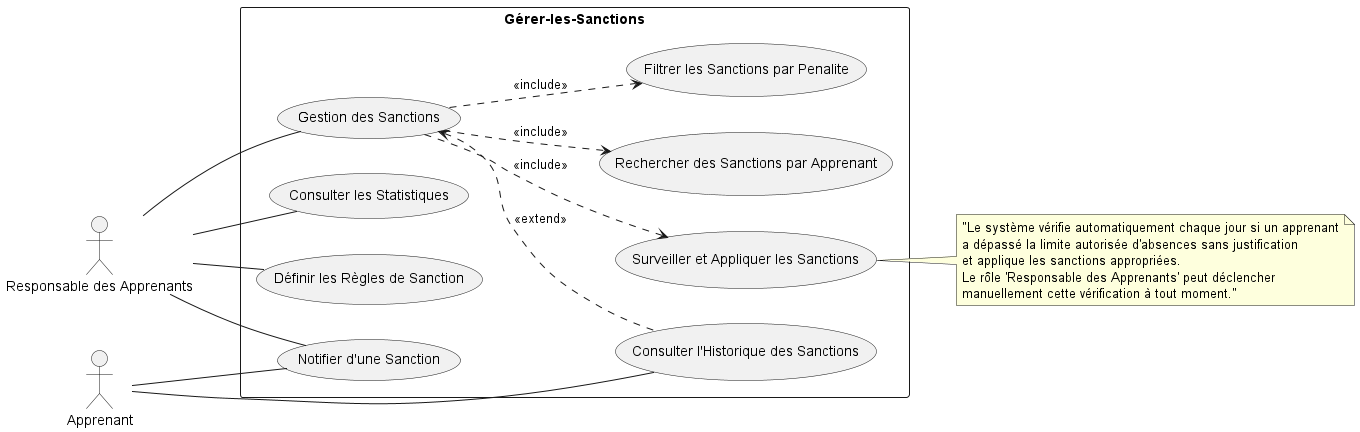

The diagram above was rendered by PlantUML. Its source (embedded in the PNG):
@startuml
left to right direction
actor "Responsable des Apprenants" as Admin
actor Apprenant

rectangle Gérer-les-Sanctions {
  usecase "Définir les Règles de Sanction" as UC1
  usecase "Surveiller et Appliquer les Sanctions" as UC2
  usecase "Notifier d'une Sanction" as UC3
  usecase "Consulter l'Historique des Sanctions" as UC4
  usecase "Gestion des Sanctions" as UC5
  usecase "Rechercher des Sanctions par Apprenant" as UC6
  usecase "Filtrer les Sanctions par Penalite" as UC7
  usecase "Consulter les Statistiques" as UC8
}

note right of UC2
"Le système vérifie automatiquement chaque jour si un apprenant
a dépassé la limite autorisée d'absences sans justification 
et applique les sanctions appropriées.
Le rôle 'Responsable des Apprenants' peut déclencher 
manuellement cette vérification à tout moment."
end note

Admin -- UC1

Admin -- UC3
Admin -- UC5
Admin -- UC8

Apprenant -- UC3
Apprenant -- UC4
UC5 <.. UC4 : <<extend>>
UC5 ..> UC2 : <<include>>
UC5 ..> UC6 : <<include>>
UC5 ..> UC7 : <<include>>
@enduml